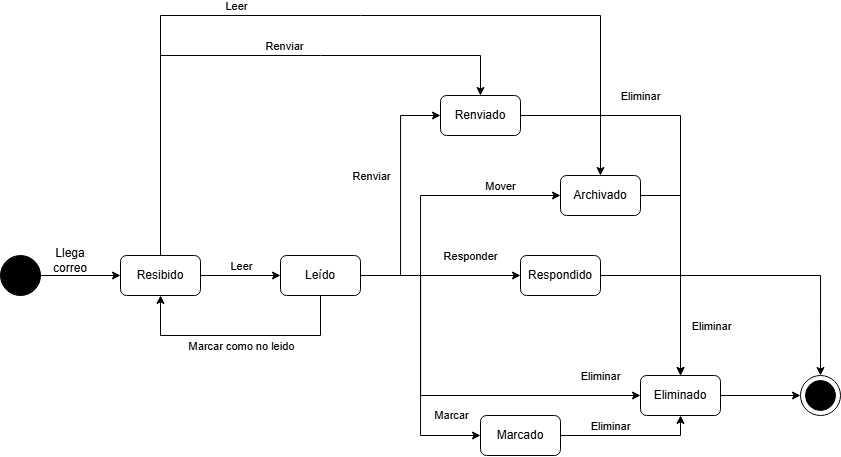

The diagram above was exported from draw.io. Its source (the exported page's mxGraphModel, read from the mxfile embedded in the PNG):
<mxGraphModel dx="861" dy="1830" grid="1" gridSize="10" guides="1" tooltips="1" connect="1" arrows="1" fold="1" page="1" pageScale="1" pageWidth="827" pageHeight="1169" math="0" shadow="0">
  <root>
    <mxCell id="0" />
    <mxCell id="1" parent="0" />
    <mxCell id="8WTsTfsyQOTipsVGMdmv-1" parent="1" style="rounded=1;whiteSpace=wrap;html=1;" value="Resibido" vertex="1">
      <mxGeometry height="40" width="80" x="200" y="160" as="geometry" />
    </mxCell>
    <mxCell id="8WTsTfsyQOTipsVGMdmv-2" parent="1" style="ellipse;whiteSpace=wrap;html=1;aspect=fixed;fillColor=#000000;" value="" vertex="1">
      <mxGeometry height="40" width="40" x="80" y="160" as="geometry" />
    </mxCell>
    <mxCell id="8WTsTfsyQOTipsVGMdmv-3" parent="1" style="ellipse;whiteSpace=wrap;html=1;aspect=fixed;" value="" vertex="1">
      <mxGeometry height="40" width="40" x="880" y="280" as="geometry" />
    </mxCell>
    <mxCell id="8WTsTfsyQOTipsVGMdmv-4" parent="1" style="ellipse;whiteSpace=wrap;html=1;aspect=fixed;fillColor=#000000;" value="" vertex="1">
      <mxGeometry height="30" width="30" x="885" y="285" as="geometry" />
    </mxCell>
    <mxCell id="8WTsTfsyQOTipsVGMdmv-5" edge="1" parent="1" source="8WTsTfsyQOTipsVGMdmv-2" style="endArrow=classic;html=1;rounded=0;exitX=1;exitY=0.5;exitDx=0;exitDy=0;entryX=0;entryY=0.5;entryDx=0;entryDy=0;" target="8WTsTfsyQOTipsVGMdmv-1" value="">
      <mxGeometry height="50" relative="1" width="50" as="geometry">
        <mxPoint x="190" y="280" as="sourcePoint" />
        <mxPoint x="240" y="230" as="targetPoint" />
      </mxGeometry>
    </mxCell>
    <mxCell id="8WTsTfsyQOTipsVGMdmv-18" parent="1" style="rounded=1;whiteSpace=wrap;html=1;" value="Leído" vertex="1">
      <mxGeometry height="40" width="80" x="360" y="160" as="geometry" />
    </mxCell>
    <mxCell id="8WTsTfsyQOTipsVGMdmv-19" edge="1" parent="1" source="8WTsTfsyQOTipsVGMdmv-1" style="endArrow=classic;html=1;rounded=0;exitX=1;exitY=0.5;exitDx=0;exitDy=0;entryX=0;entryY=0.5;entryDx=0;entryDy=0;" target="8WTsTfsyQOTipsVGMdmv-18" value="">
      <mxGeometry height="50" relative="1" width="50" as="geometry">
        <mxPoint x="410" y="280" as="sourcePoint" />
        <mxPoint x="430" y="180" as="targetPoint" />
      </mxGeometry>
    </mxCell>
    <mxCell id="8WTsTfsyQOTipsVGMdmv-20" connectable="0" parent="8WTsTfsyQOTipsVGMdmv-19" style="edgeLabel;html=1;align=center;verticalAlign=middle;resizable=0;points=[];" value="Leer" vertex="1">
      <mxGeometry relative="1" x="-0.275" y="-2" as="geometry">
        <mxPoint x="11" y="-12" as="offset" />
      </mxGeometry>
    </mxCell>
    <mxCell id="8WTsTfsyQOTipsVGMdmv-21" edge="1" parent="1" source="8WTsTfsyQOTipsVGMdmv-18" style="endArrow=classic;html=1;rounded=0;exitX=0.5;exitY=1;exitDx=0;exitDy=0;entryX=0.5;entryY=1;entryDx=0;entryDy=0;" target="8WTsTfsyQOTipsVGMdmv-1" value="">
      <mxGeometry height="50" relative="1" width="50" as="geometry">
        <Array as="points">
          <mxPoint x="400" y="240" />
          <mxPoint x="240" y="240" />
        </Array>
        <mxPoint x="390" y="240" as="sourcePoint" />
        <mxPoint x="400" y="290" as="targetPoint" />
      </mxGeometry>
    </mxCell>
    <mxCell id="8WTsTfsyQOTipsVGMdmv-22" connectable="0" parent="8WTsTfsyQOTipsVGMdmv-21" style="edgeLabel;html=1;align=center;verticalAlign=middle;resizable=0;points=[];" value="Marcar como no leido" vertex="1">
      <mxGeometry relative="1" x="-0.125" as="geometry">
        <mxPoint x="-15" y="10" as="offset" />
      </mxGeometry>
    </mxCell>
    <mxCell id="8WTsTfsyQOTipsVGMdmv-23" parent="1" style="rounded=1;whiteSpace=wrap;html=1;" value="Respondido" vertex="1">
      <mxGeometry height="40" width="80" x="600" y="160" as="geometry" />
    </mxCell>
    <mxCell id="8WTsTfsyQOTipsVGMdmv-24" parent="1" style="rounded=1;whiteSpace=wrap;html=1;" value="Renviado" vertex="1">
      <mxGeometry height="40" width="80" x="520" as="geometry" />
    </mxCell>
    <mxCell id="8WTsTfsyQOTipsVGMdmv-25" edge="1" parent="1" source="8WTsTfsyQOTipsVGMdmv-18" style="endArrow=classic;html=1;rounded=0;exitX=1;exitY=0.5;exitDx=0;exitDy=0;entryX=0;entryY=0.5;entryDx=0;entryDy=0;edgeStyle=orthogonalEdgeStyle;" target="8WTsTfsyQOTipsVGMdmv-23" value="">
      <mxGeometry height="50" relative="1" width="50" as="geometry">
        <mxPoint x="440" y="160" as="sourcePoint" />
        <mxPoint x="600" y="160" as="targetPoint" />
      </mxGeometry>
    </mxCell>
    <mxCell id="8WTsTfsyQOTipsVGMdmv-26" connectable="0" parent="8WTsTfsyQOTipsVGMdmv-25" style="edgeLabel;html=1;align=center;verticalAlign=middle;resizable=0;points=[];" value="Responder" vertex="1">
      <mxGeometry relative="1" x="-0.275" y="-2" as="geometry">
        <mxPoint x="52" y="-22" as="offset" />
      </mxGeometry>
    </mxCell>
    <mxCell id="8WTsTfsyQOTipsVGMdmv-27" edge="1" parent="1" source="8WTsTfsyQOTipsVGMdmv-18" style="endArrow=classic;html=1;rounded=0;exitX=1;exitY=0.5;exitDx=0;exitDy=0;entryX=0;entryY=0.5;entryDx=0;entryDy=0;edgeStyle=orthogonalEdgeStyle;" target="8WTsTfsyQOTipsVGMdmv-24" value="">
      <mxGeometry height="50" relative="1" width="50" as="geometry">
        <mxPoint x="620" y="210" as="sourcePoint" />
        <mxPoint x="700" y="210" as="targetPoint" />
      </mxGeometry>
    </mxCell>
    <mxCell id="8WTsTfsyQOTipsVGMdmv-28" connectable="0" parent="8WTsTfsyQOTipsVGMdmv-27" style="edgeLabel;html=1;align=center;verticalAlign=middle;resizable=0;points=[];" value="Renviar" vertex="1">
      <mxGeometry relative="1" x="-0.275" y="-2" as="geometry">
        <mxPoint x="-32" y="-53" as="offset" />
      </mxGeometry>
    </mxCell>
    <mxCell id="8WTsTfsyQOTipsVGMdmv-29" parent="1" style="rounded=1;whiteSpace=wrap;html=1;" value="Archivado" vertex="1">
      <mxGeometry height="40" width="80" x="640" y="80" as="geometry" />
    </mxCell>
    <mxCell id="8WTsTfsyQOTipsVGMdmv-30" edge="1" parent="1" source="8WTsTfsyQOTipsVGMdmv-18" style="endArrow=classic;html=1;rounded=0;exitX=1;exitY=0.5;exitDx=0;exitDy=0;entryX=0;entryY=0.5;entryDx=0;entryDy=0;edgeStyle=orthogonalEdgeStyle;" target="8WTsTfsyQOTipsVGMdmv-29" value="">
      <mxGeometry height="50" relative="1" width="50" as="geometry">
        <Array as="points">
          <mxPoint x="500" y="180" />
          <mxPoint x="500" y="100" />
        </Array>
        <mxPoint x="470" y="250" as="sourcePoint" />
        <mxPoint x="550" y="310" as="targetPoint" />
      </mxGeometry>
    </mxCell>
    <mxCell id="8WTsTfsyQOTipsVGMdmv-32" connectable="0" parent="8WTsTfsyQOTipsVGMdmv-30" style="edgeLabel;html=1;align=center;verticalAlign=middle;resizable=0;points=[];" value="Mover" vertex="1">
      <mxGeometry relative="1" x="0.188" y="-1" as="geometry">
        <mxPoint x="54" y="-11" as="offset" />
      </mxGeometry>
    </mxCell>
    <mxCell id="8WTsTfsyQOTipsVGMdmv-33" edge="1" parent="1" source="8WTsTfsyQOTipsVGMdmv-1" style="endArrow=classic;html=1;rounded=0;exitX=0.5;exitY=0;exitDx=0;exitDy=0;entryX=0.5;entryY=0;entryDx=0;entryDy=0;" target="8WTsTfsyQOTipsVGMdmv-29" value="">
      <mxGeometry height="50" relative="1" width="50" as="geometry">
        <Array as="points">
          <mxPoint x="240" y="-80" />
          <mxPoint x="440" y="-80" />
          <mxPoint x="680" y="-80" />
        </Array>
        <mxPoint x="240" y="120" as="sourcePoint" />
        <mxPoint x="640" y="30" as="targetPoint" />
      </mxGeometry>
    </mxCell>
    <mxCell id="8WTsTfsyQOTipsVGMdmv-34" connectable="0" parent="8WTsTfsyQOTipsVGMdmv-33" style="edgeLabel;html=1;align=center;verticalAlign=middle;resizable=0;points=[];" value="Leer" vertex="1">
      <mxGeometry relative="1" x="-0.275" y="-2" as="geometry">
        <mxPoint x="11" y="-12" as="offset" />
      </mxGeometry>
    </mxCell>
    <mxCell id="8WTsTfsyQOTipsVGMdmv-35" edge="1" parent="1" source="8WTsTfsyQOTipsVGMdmv-1" style="endArrow=classic;html=1;rounded=0;exitX=0.5;exitY=0;exitDx=0;exitDy=0;entryX=0.5;entryY=0;entryDx=0;entryDy=0;" target="8WTsTfsyQOTipsVGMdmv-24" value="">
      <mxGeometry height="50" relative="1" width="50" as="geometry">
        <Array as="points">
          <mxPoint x="240" y="-40" />
          <mxPoint x="400" y="-40" />
          <mxPoint x="560" y="-40" />
        </Array>
        <mxPoint x="420" y="200" as="sourcePoint" />
        <mxPoint x="820" y="200" as="targetPoint" />
      </mxGeometry>
    </mxCell>
    <mxCell id="8WTsTfsyQOTipsVGMdmv-36" connectable="0" parent="8WTsTfsyQOTipsVGMdmv-35" style="edgeLabel;html=1;align=center;verticalAlign=middle;resizable=0;points=[];" value="Renviar" vertex="1">
      <mxGeometry relative="1" x="-0.275" y="-2" as="geometry">
        <mxPoint x="120" y="-12" as="offset" />
      </mxGeometry>
    </mxCell>
    <mxCell id="8WTsTfsyQOTipsVGMdmv-37" parent="1" style="rounded=1;whiteSpace=wrap;html=1;" value="Marcado" vertex="1">
      <mxGeometry height="40" width="80" x="560" y="320" as="geometry" />
    </mxCell>
    <mxCell id="8WTsTfsyQOTipsVGMdmv-38" edge="1" parent="1" source="8WTsTfsyQOTipsVGMdmv-18" style="endArrow=classic;html=1;rounded=0;exitX=1;exitY=0.5;exitDx=0;exitDy=0;entryX=0;entryY=0.5;entryDx=0;entryDy=0;edgeStyle=orthogonalEdgeStyle;" target="8WTsTfsyQOTipsVGMdmv-37" value="">
      <mxGeometry height="50" relative="1" width="50" as="geometry">
        <mxPoint x="470" y="200" as="sourcePoint" />
        <mxPoint x="550" y="260" as="targetPoint" />
      </mxGeometry>
    </mxCell>
    <mxCell id="8WTsTfsyQOTipsVGMdmv-39" connectable="0" parent="8WTsTfsyQOTipsVGMdmv-38" style="edgeLabel;html=1;align=center;verticalAlign=middle;resizable=0;points=[];" value="Marcar" vertex="1">
      <mxGeometry relative="1" x="-0.275" y="-2" as="geometry">
        <mxPoint x="32" y="98" as="offset" />
      </mxGeometry>
    </mxCell>
    <mxCell id="8WTsTfsyQOTipsVGMdmv-40" parent="1" style="rounded=1;whiteSpace=wrap;html=1;" value="Eliminado" vertex="1">
      <mxGeometry height="40" width="80" x="720" y="280" as="geometry" />
    </mxCell>
    <mxCell id="8WTsTfsyQOTipsVGMdmv-41" edge="1" parent="1" source="8WTsTfsyQOTipsVGMdmv-18" style="endArrow=classic;html=1;rounded=0;exitX=1;exitY=0.5;exitDx=0;exitDy=0;entryX=0;entryY=0.5;entryDx=0;entryDy=0;edgeStyle=orthogonalEdgeStyle;" target="8WTsTfsyQOTipsVGMdmv-40" value="">
      <mxGeometry height="50" relative="1" width="50" as="geometry">
        <Array as="points">
          <mxPoint x="500" y="180" />
          <mxPoint x="500" y="300" />
        </Array>
        <mxPoint x="450" y="180" as="sourcePoint" />
        <mxPoint x="700" y="300" as="targetPoint" />
      </mxGeometry>
    </mxCell>
    <mxCell id="8WTsTfsyQOTipsVGMdmv-42" connectable="0" parent="8WTsTfsyQOTipsVGMdmv-41" style="edgeLabel;html=1;align=center;verticalAlign=middle;resizable=0;points=[];" value="Eliminar" vertex="1">
      <mxGeometry relative="1" x="0.188" y="-1" as="geometry">
        <mxPoint x="122" y="-21" as="offset" />
      </mxGeometry>
    </mxCell>
    <mxCell id="8WTsTfsyQOTipsVGMdmv-43" edge="1" parent="1" source="8WTsTfsyQOTipsVGMdmv-29" style="endArrow=classic;html=1;rounded=0;exitX=1;exitY=0.5;exitDx=0;exitDy=0;entryX=0.5;entryY=0;entryDx=0;entryDy=0;" target="8WTsTfsyQOTipsVGMdmv-40" value="">
      <mxGeometry height="50" relative="1" width="50" as="geometry">
        <Array as="points">
          <mxPoint x="760" y="100" />
          <mxPoint x="760" y="260" />
        </Array>
        <mxPoint x="790" y="200" as="sourcePoint" />
        <mxPoint x="870" y="200" as="targetPoint" />
      </mxGeometry>
    </mxCell>
    <mxCell id="8WTsTfsyQOTipsVGMdmv-44" connectable="0" parent="8WTsTfsyQOTipsVGMdmv-43" style="edgeLabel;html=1;align=center;verticalAlign=middle;resizable=0;points=[];" value="Eliminar" vertex="1">
      <mxGeometry relative="1" x="-0.275" y="-2" as="geometry">
        <mxPoint x="32" y="90" as="offset" />
      </mxGeometry>
    </mxCell>
    <mxCell id="8WTsTfsyQOTipsVGMdmv-45" edge="1" parent="1" source="8WTsTfsyQOTipsVGMdmv-37" style="endArrow=classic;html=1;rounded=0;exitX=1;exitY=0.5;exitDx=0;exitDy=0;entryX=0.5;entryY=1;entryDx=0;entryDy=0;" target="8WTsTfsyQOTipsVGMdmv-40" value="">
      <mxGeometry height="50" relative="1" width="50" as="geometry">
        <Array as="points">
          <mxPoint x="760" y="340" />
        </Array>
        <mxPoint x="720" y="360" as="sourcePoint" />
        <mxPoint x="840" y="380" as="targetPoint" />
      </mxGeometry>
    </mxCell>
    <mxCell id="8WTsTfsyQOTipsVGMdmv-46" connectable="0" parent="8WTsTfsyQOTipsVGMdmv-45" style="edgeLabel;html=1;align=center;verticalAlign=middle;resizable=0;points=[];" value="Eliminar" vertex="1">
      <mxGeometry relative="1" x="-0.275" y="-2" as="geometry">
        <mxPoint x="-1" y="-12" as="offset" />
      </mxGeometry>
    </mxCell>
    <mxCell id="8WTsTfsyQOTipsVGMdmv-47" edge="1" parent="1" source="8WTsTfsyQOTipsVGMdmv-40" style="endArrow=classic;html=1;rounded=0;exitX=1;exitY=0.5;exitDx=0;exitDy=0;entryX=0;entryY=0.5;entryDx=0;entryDy=0;" target="8WTsTfsyQOTipsVGMdmv-3" value="">
      <mxGeometry height="50" relative="1" width="50" as="geometry">
        <mxPoint x="870" y="150" as="sourcePoint" />
        <mxPoint x="950" y="150" as="targetPoint" />
      </mxGeometry>
    </mxCell>
    <mxCell id="8WTsTfsyQOTipsVGMdmv-49" edge="1" parent="1" source="8WTsTfsyQOTipsVGMdmv-23" style="endArrow=classic;html=1;rounded=0;exitX=1;exitY=0.5;exitDx=0;exitDy=0;entryX=0.5;entryY=0;entryDx=0;entryDy=0;edgeStyle=orthogonalEdgeStyle;" target="8WTsTfsyQOTipsVGMdmv-3" value="">
      <mxGeometry height="50" relative="1" width="50" as="geometry">
        <Array as="points">
          <mxPoint x="900" y="180" />
        </Array>
        <mxPoint x="930" y="160" as="sourcePoint" />
        <mxPoint x="1210" y="280" as="targetPoint" />
      </mxGeometry>
    </mxCell>
    <mxCell id="8WTsTfsyQOTipsVGMdmv-51" edge="1" parent="1" source="8WTsTfsyQOTipsVGMdmv-24" style="endArrow=classic;html=1;rounded=0;exitX=1;exitY=0.5;exitDx=0;exitDy=0;entryX=0.5;entryY=0;entryDx=0;entryDy=0;" target="8WTsTfsyQOTipsVGMdmv-40" value="">
      <mxGeometry height="50" relative="1" width="50" as="geometry">
        <Array as="points">
          <mxPoint x="760" y="20" />
        </Array>
        <mxPoint x="750" y="70" as="sourcePoint" />
        <mxPoint x="790" y="250" as="targetPoint" />
      </mxGeometry>
    </mxCell>
    <mxCell id="8WTsTfsyQOTipsVGMdmv-52" connectable="0" parent="8WTsTfsyQOTipsVGMdmv-51" style="edgeLabel;html=1;align=center;verticalAlign=middle;resizable=0;points=[];" value="Eliminar" vertex="1">
      <mxGeometry relative="1" x="-0.275" y="-2" as="geometry">
        <mxPoint x="-32" y="-22" as="offset" />
      </mxGeometry>
    </mxCell>
    <mxCell id="VNEPNBvohOP5Rb_G8M4e-1" parent="1" style="text;html=1;whiteSpace=wrap;strokeColor=none;fillColor=none;align=center;verticalAlign=middle;rounded=0;" value="Llega correo" vertex="1">
      <mxGeometry height="30" width="60" x="120" y="150" as="geometry" />
    </mxCell>
  </root>
</mxGraphModel>